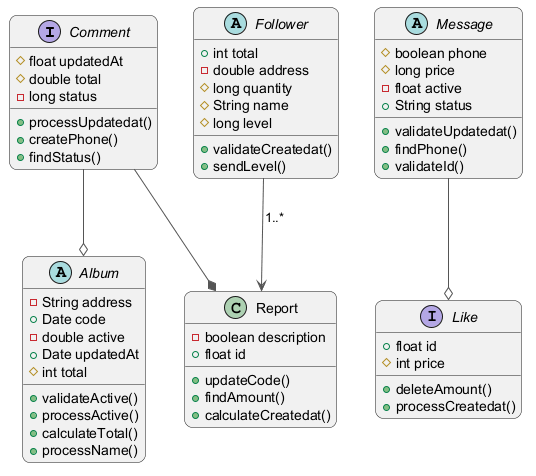

The diagram above was rendered by PlantUML. Its source (embedded in the PNG):
@startuml
skinparam backgroundColor #FFFFFF
skinparam roundCorner 15
skinparam ArrowColor #555555
interface Comment {
  #float updatedAt
  #double total
  -long status
  +processUpdatedat()
  +createPhone()
  +findStatus()
}
interface Like {
  +float id
  #int price
  +deleteAmount()
  +processCreatedat()
}
abstract class Message {
  #boolean phone
  #long price
  -float active
  +String status
  +validateUpdatedat()
  +findPhone()
  +validateId()
}
class Report {
  -boolean description
  +float id
  +updateCode()
  +findAmount()
  +calculateCreatedat()
}
abstract class Follower {
  +int total
  -double address
  #long quantity
  #String name
  #long level
  +validateCreatedat()
  +sendLevel()
}
abstract class Album {
  -String address
  +Date code
  -double active
  +Date updatedAt
  #int total
  +validateActive()
  +processActive()
  +calculateTotal()
  +processName()
}
Message --o Like
Comment --o Album
Comment --* Report
Follower --> Report : "1..*"
@enduml